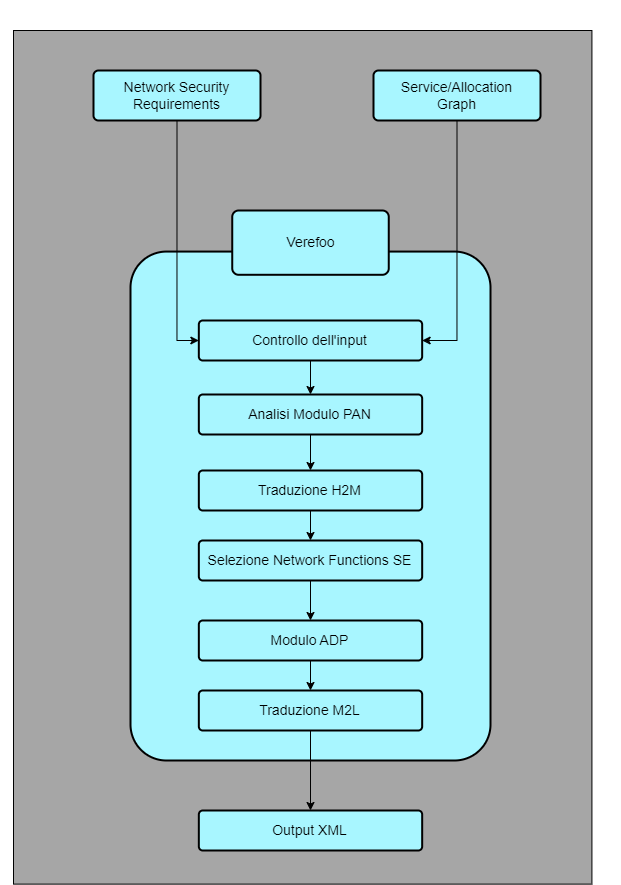

The diagram above was exported from draw.io. Its source (the exported page's mxGraphModel, read from the mxfile embedded in the PNG):
<mxGraphModel dx="1921" dy="892" grid="1" gridSize="10" guides="1" tooltips="1" connect="1" arrows="1" fold="1" page="1" pageScale="1" pageWidth="827" pageHeight="1169" math="0" shadow="0">
  <root>
    <mxCell id="0" />
    <mxCell id="1" parent="0" />
    <mxCell id="tViY9WSjbGxn9Zbd3ajt-1" value="" style="group" parent="1" connectable="0" vertex="1">
      <mxGeometry x="290" y="300" width="497" height="743.62" as="geometry" />
    </mxCell>
    <mxCell id="vISAkM4jMZRL8jrrKvBU-82" value="" style="group" parent="tViY9WSjbGxn9Zbd3ajt-1" connectable="0" vertex="1">
      <mxGeometry x="-123" y="-130" width="620" height="873.62" as="geometry" />
    </mxCell>
    <mxCell id="X_nGqv_EdOatRUD_E4j9-8" value="" style="rounded=0;whiteSpace=wrap;html=1;fillColor=#A6A6A6;" vertex="1" parent="vISAkM4jMZRL8jrrKvBU-82">
      <mxGeometry x="13" y="30" width="578.43" height="853.62" as="geometry" />
    </mxCell>
    <mxCell id="tViY9WSjbGxn9Zbd3ajt-2" value="" style="rounded=1;arcSize=10;whiteSpace=wrap;html=1;align=center;shadow=0;dashed=0;strokeColor=default;strokeWidth=2;verticalAlign=middle;fontFamily=Helvetica;fontSize=14;fontColor=default;startSize=50;fillColor=#A8F6FF;" parent="vISAkM4jMZRL8jrrKvBU-82" vertex="1">
      <mxGeometry x="130" y="251.07" width="360" height="508.93" as="geometry" />
    </mxCell>
    <mxCell id="tViY9WSjbGxn9Zbd3ajt-3" value="Verefoo" style="rounded=1;arcSize=10;whiteSpace=wrap;html=1;align=center;shadow=0;dashed=0;strokeColor=default;strokeWidth=2;verticalAlign=middle;fontFamily=Helvetica;fontSize=14;fontColor=default;startSize=50;fillColor=#A8F6FF;" parent="vISAkM4jMZRL8jrrKvBU-82" vertex="1">
      <mxGeometry x="231.7391304347826" y="210" width="156.52173913043478" height="64.28571428571429" as="geometry" />
    </mxCell>
    <mxCell id="X_nGqv_EdOatRUD_E4j9-21" style="edgeStyle=orthogonalEdgeStyle;rounded=0;orthogonalLoop=1;jettySize=auto;html=1;exitX=0.5;exitY=1;exitDx=0;exitDy=0;entryX=0.5;entryY=0;entryDx=0;entryDy=0;" edge="1" parent="vISAkM4jMZRL8jrrKvBU-82" source="tViY9WSjbGxn9Zbd3ajt-14" target="X_nGqv_EdOatRUD_E4j9-14">
      <mxGeometry relative="1" as="geometry" />
    </mxCell>
    <mxCell id="tViY9WSjbGxn9Zbd3ajt-14" value="Selezione Network Functions SE" style="rounded=1;arcSize=10;whiteSpace=wrap;html=1;align=center;shadow=0;dashed=0;strokeColor=default;strokeWidth=2;verticalAlign=middle;fontFamily=Helvetica;fontSize=14;fontColor=default;startSize=50;fillColor=#A8F6FF;" parent="vISAkM4jMZRL8jrrKvBU-82" vertex="1">
      <mxGeometry x="198.33746898263027" y="540" width="223.32506203473946" height="40" as="geometry" />
    </mxCell>
    <mxCell id="X_nGqv_EdOatRUD_E4j9-10" value="Network Security Requirements" style="rounded=1;arcSize=10;whiteSpace=wrap;html=1;align=center;shadow=0;dashed=0;strokeColor=default;strokeWidth=2;verticalAlign=middle;fontFamily=Helvetica;fontSize=14;fontColor=default;startSize=50;fillColor=#A8F6FF;" vertex="1" parent="vISAkM4jMZRL8jrrKvBU-82">
      <mxGeometry x="93" y="70" width="167" height="50" as="geometry" />
    </mxCell>
    <mxCell id="X_nGqv_EdOatRUD_E4j9-11" value="Service/Allocation&lt;br&gt;Graph" style="rounded=1;arcSize=10;whiteSpace=wrap;html=1;align=center;shadow=0;dashed=0;strokeColor=default;strokeWidth=2;verticalAlign=middle;fontFamily=Helvetica;fontSize=14;fontColor=default;startSize=50;fillColor=#A8F6FF;" vertex="1" parent="vISAkM4jMZRL8jrrKvBU-82">
      <mxGeometry x="373" y="70" width="167" height="50" as="geometry" />
    </mxCell>
    <mxCell id="X_nGqv_EdOatRUD_E4j9-18" style="edgeStyle=orthogonalEdgeStyle;rounded=0;orthogonalLoop=1;jettySize=auto;html=1;exitX=0.5;exitY=1;exitDx=0;exitDy=0;entryX=0.5;entryY=0;entryDx=0;entryDy=0;" edge="1" parent="vISAkM4jMZRL8jrrKvBU-82" source="tViY9WSjbGxn9Zbd3ajt-15" target="tViY9WSjbGxn9Zbd3ajt-16">
      <mxGeometry relative="1" as="geometry" />
    </mxCell>
    <mxCell id="tViY9WSjbGxn9Zbd3ajt-15" value="Controllo dell'input" style="rounded=1;arcSize=10;whiteSpace=wrap;html=1;align=center;shadow=0;dashed=0;strokeColor=default;strokeWidth=2;verticalAlign=middle;fontFamily=Helvetica;fontSize=14;fontColor=default;startSize=50;fillColor=#A8F6FF;" parent="vISAkM4jMZRL8jrrKvBU-82" vertex="1">
      <mxGeometry x="198.33421836228288" y="320" width="223.32506203473946" height="40" as="geometry" />
    </mxCell>
    <mxCell id="X_nGqv_EdOatRUD_E4j9-12" style="edgeStyle=orthogonalEdgeStyle;rounded=0;orthogonalLoop=1;jettySize=auto;html=1;exitX=0.5;exitY=1;exitDx=0;exitDy=0;entryX=0;entryY=0.5;entryDx=0;entryDy=0;" edge="1" parent="vISAkM4jMZRL8jrrKvBU-82" source="X_nGqv_EdOatRUD_E4j9-10" target="tViY9WSjbGxn9Zbd3ajt-15">
      <mxGeometry relative="1" as="geometry" />
    </mxCell>
    <mxCell id="X_nGqv_EdOatRUD_E4j9-13" style="edgeStyle=orthogonalEdgeStyle;rounded=0;orthogonalLoop=1;jettySize=auto;html=1;exitX=0.5;exitY=1;exitDx=0;exitDy=0;entryX=1;entryY=0.5;entryDx=0;entryDy=0;" edge="1" parent="vISAkM4jMZRL8jrrKvBU-82" source="X_nGqv_EdOatRUD_E4j9-11" target="tViY9WSjbGxn9Zbd3ajt-15">
      <mxGeometry relative="1" as="geometry" />
    </mxCell>
    <mxCell id="X_nGqv_EdOatRUD_E4j9-19" style="edgeStyle=orthogonalEdgeStyle;rounded=0;orthogonalLoop=1;jettySize=auto;html=1;exitX=0.5;exitY=1;exitDx=0;exitDy=0;entryX=0.5;entryY=0;entryDx=0;entryDy=0;" edge="1" parent="vISAkM4jMZRL8jrrKvBU-82" source="tViY9WSjbGxn9Zbd3ajt-16" target="X_nGqv_EdOatRUD_E4j9-16">
      <mxGeometry relative="1" as="geometry" />
    </mxCell>
    <mxCell id="tViY9WSjbGxn9Zbd3ajt-16" value="Analisi Modulo PAN" style="rounded=1;arcSize=10;whiteSpace=wrap;html=1;align=center;shadow=0;dashed=0;strokeColor=default;strokeWidth=2;verticalAlign=middle;fontFamily=Helvetica;fontSize=14;fontColor=default;startSize=50;fillColor=#A8F6FF;" parent="vISAkM4jMZRL8jrrKvBU-82" vertex="1">
      <mxGeometry x="198.33421836228288" y="394" width="223.32506203473946" height="40" as="geometry" />
    </mxCell>
    <mxCell id="X_nGqv_EdOatRUD_E4j9-22" style="edgeStyle=orthogonalEdgeStyle;rounded=0;orthogonalLoop=1;jettySize=auto;html=1;exitX=0.5;exitY=1;exitDx=0;exitDy=0;entryX=0.5;entryY=0;entryDx=0;entryDy=0;" edge="1" parent="vISAkM4jMZRL8jrrKvBU-82" source="X_nGqv_EdOatRUD_E4j9-14" target="X_nGqv_EdOatRUD_E4j9-15">
      <mxGeometry relative="1" as="geometry" />
    </mxCell>
    <mxCell id="X_nGqv_EdOatRUD_E4j9-14" value="Modulo ADP" style="rounded=1;arcSize=10;whiteSpace=wrap;html=1;align=center;shadow=0;dashed=0;strokeColor=default;strokeWidth=2;verticalAlign=middle;fontFamily=Helvetica;fontSize=14;fontColor=default;startSize=50;fillColor=#A8F6FF;" vertex="1" parent="vISAkM4jMZRL8jrrKvBU-82">
      <mxGeometry x="198.3374689826303" y="620" width="223.32506203473946" height="40" as="geometry" />
    </mxCell>
    <mxCell id="X_nGqv_EdOatRUD_E4j9-15" value="Traduzione M2L" style="rounded=1;arcSize=10;whiteSpace=wrap;html=1;align=center;shadow=0;dashed=0;strokeColor=default;strokeWidth=2;verticalAlign=middle;fontFamily=Helvetica;fontSize=14;fontColor=default;startSize=50;fillColor=#A8F6FF;" vertex="1" parent="vISAkM4jMZRL8jrrKvBU-82">
      <mxGeometry x="198.3374689826303" y="690" width="223.32506203473946" height="40" as="geometry" />
    </mxCell>
    <mxCell id="X_nGqv_EdOatRUD_E4j9-20" style="edgeStyle=orthogonalEdgeStyle;rounded=0;orthogonalLoop=1;jettySize=auto;html=1;exitX=0.5;exitY=1;exitDx=0;exitDy=0;entryX=0.5;entryY=0;entryDx=0;entryDy=0;" edge="1" parent="vISAkM4jMZRL8jrrKvBU-82" source="X_nGqv_EdOatRUD_E4j9-16" target="tViY9WSjbGxn9Zbd3ajt-14">
      <mxGeometry relative="1" as="geometry" />
    </mxCell>
    <mxCell id="X_nGqv_EdOatRUD_E4j9-16" value="Traduzione H2M" style="rounded=1;arcSize=10;whiteSpace=wrap;html=1;align=center;shadow=0;dashed=0;strokeColor=default;strokeWidth=2;verticalAlign=middle;fontFamily=Helvetica;fontSize=14;fontColor=default;startSize=50;fillColor=#A8F6FF;" vertex="1" parent="vISAkM4jMZRL8jrrKvBU-82">
      <mxGeometry x="198.3374689826303" y="470" width="223.32506203473946" height="40" as="geometry" />
    </mxCell>
    <mxCell id="X_nGqv_EdOatRUD_E4j9-17" value="Output XML" style="rounded=1;arcSize=10;whiteSpace=wrap;html=1;align=center;shadow=0;dashed=0;strokeColor=default;strokeWidth=2;verticalAlign=middle;fontFamily=Helvetica;fontSize=14;fontColor=default;startSize=50;fillColor=#A8F6FF;" vertex="1" parent="1">
      <mxGeometry x="365.3374689826303" y="980" width="223.32506203473946" height="40" as="geometry" />
    </mxCell>
    <mxCell id="X_nGqv_EdOatRUD_E4j9-23" style="edgeStyle=orthogonalEdgeStyle;rounded=0;orthogonalLoop=1;jettySize=auto;html=1;exitX=0.5;exitY=1;exitDx=0;exitDy=0;entryX=0.5;entryY=0;entryDx=0;entryDy=0;" edge="1" parent="1" source="X_nGqv_EdOatRUD_E4j9-15" target="X_nGqv_EdOatRUD_E4j9-17">
      <mxGeometry relative="1" as="geometry" />
    </mxCell>
  </root>
</mxGraphModel>